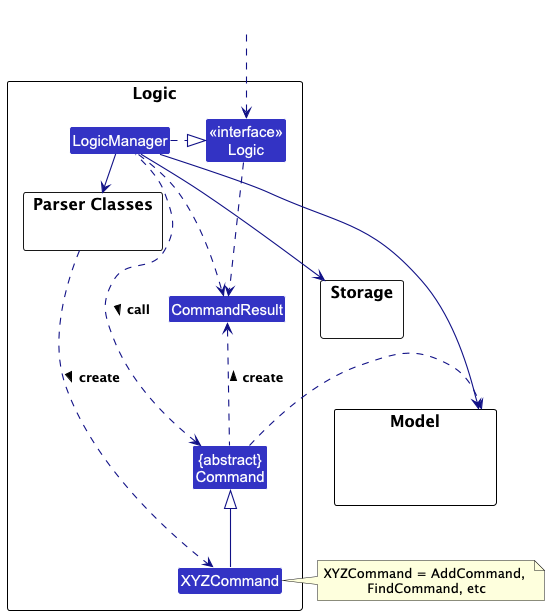

The diagram above was rendered by PlantUML. Its source (embedded in the PNG):
@startuml
!include style.puml
skinparam arrowThickness 1.1
skinparam arrowColor LOGIC_COLOR_T4
skinparam classBackgroundColor LOGIC_COLOR

package Logic as LogicPackage {

package "Parser Classes" as ParserClasses{
}
Class XYZCommand
Class CommandResult
Class "{abstract}\nCommand" as Command


Class "<<interface>>\nLogic" as Logic
Class LogicManager
}

package Model {
Class HiddenModel #FFFFFF
}

package Storage {
}

Class HiddenOutside #FFFFFF
HiddenOutside ..> Logic

LogicManager .right.|> Logic
LogicManager -right-> ParserClasses
ParserClasses ..> XYZCommand : create >

XYZCommand -up-|> Command
LogicManager .left.> Command : call >

LogicManager --> Model
LogicManager --> Storage
Storage --[hidden] Model
Command .[hidden]up.> Storage
Command .right.> Model
note right of XYZCommand: XYZCommand = AddCommand, \nFindCommand, etc

Logic ..> CommandResult
LogicManager .down.> CommandResult
Command .up.> CommandResult : create >
@enduml